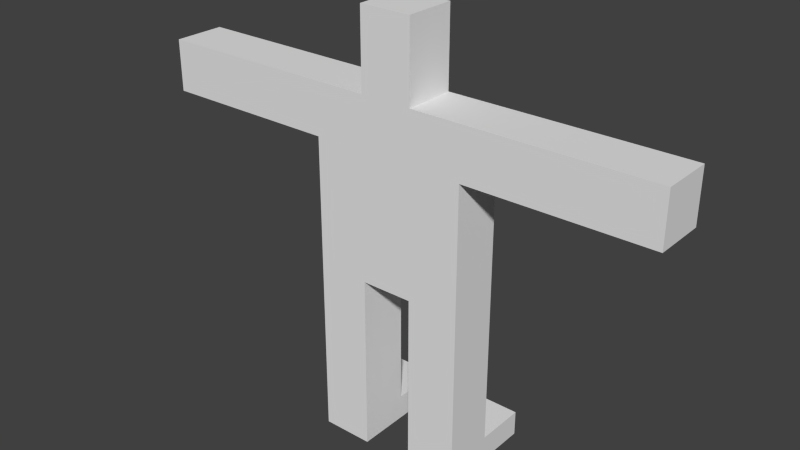 # Source: AnimGuy.blend  (saved by Blender 2.76.0; exported with 4.5.12 LTS)
import bpy
from mathutils import Matrix  # noqa: F401  (used for matrix-valued properties, if any)

bpy.ops.wm.read_factory_settings(use_empty=True)
scene = bpy.context.scene
scene.name = 'Scene'

# ---- collections
col_collection_1 = bpy.data.collections.new('Collection 1'); scene.collection.children.link(col_collection_1)
col_collection_2 = bpy.data.collections.new('Collection 2'); scene.collection.children.link(col_collection_2)

# ---- world
world_world = bpy.data.worlds.new('World'); scene.world = world_world
world_world.color = (0.05088, 0.05088, 0.05088)
world_world.use_sun_shadow = False
world_world.sun_shadow_jitter_overblur = 0.0
world_world.cycles.sampling_method = 'MANUAL'
world_world.cycles.sample_map_resolution = 256

# ---- meshes
me_cube_001 = bpy.data.meshes.new('Cube.001')
me_cube_001.from_pydata([(-1.0, -1.0, -1.0), (-1.0, -1.0, 1.0), (-1.0, 1.0, -1.0), (-1.0, 1.0, 1.0), (1.0, -1.0, -1.0), (1.0, -1.0, 1.0), (1.0, 1.0, -1.0), (1.0, 1.0, 1.0), (3.0, 1.0, 1.0), (3.0, 1.0, -1.0), (3.0, -1.0, 1.0), (3.0, -1.0, -1.0), (-3.0, -1.0, -1.0), (-3.0, -1.0, 1.0), (-3.0, 1.0, 1.0), (-3.0, 1.0, -1.0), (-1.0, 1.0, -4.0), (-1.0, -1.0, -4.0), (-3.0, 1.0, -4.0), (-3.0, -1.0, -4.0), (-1.0, 1.0, -7.0), (-1.0, -1.0, -7.0), (-3.0, 1.0, -7.0), (-3.0, -1.0, -7.0), (-1.0, 1.0, -8.0), (-1.0, -1.0, -8.0), (-3.0, 1.0, -8.0), (-3.0, -1.0, -8.0), (1.0, -1.0, -4.0), (1.0, 1.0, -4.0), (3.0, -1.0, -4.0), (3.0, 1.0, -4.0), (1.0, -1.0, -7.0), (1.0, 1.0, -7.0), (3.0, -1.0, -7.0), (3.0, 1.0, -7.0), (1.0, -1.0, -8.0), (1.0, 1.0, -8.0), (3.0, -1.0, -8.0), (3.0, 1.0, -8.0), (1.0, 3.0, -7.0), (3.0, 3.0, -7.0), (1.0, 3.0, -8.0), (3.0, 3.0, -8.0), (-3.0, 3.0, -7.0), (-1.0, 3.0, -7.0), (-3.0, 3.0, -8.0), (-1.0, 3.0, -8.0), (-1.0, -1.0, 4.0), (-1.0, 1.0, 4.0), (1.0, 1.0, 4.0), (1.0, -1.0, 4.0), (3.0, 1.0, 4.0), (3.0, -1.0, 4.0), (-3.0, -1.0, 4.0), (-3.0, 1.0, 4.0), (-1.0, -1.0, 6.0), (-1.0, 1.0, 6.0), (1.0, 1.0, 6.0), (1.0, -1.0, 6.0), (3.0, 1.0, 6.0), (3.0, -1.0, 6.0), (-3.0, -1.0, 6.0), (-3.0, 1.0, 6.0), (-1.0, -1.0, 7.0), (-1.0, 1.0, 7.0), (1.0, 1.0, 7.0), (1.0, -1.0, 7.0), (-1.0, -1.0, 9.0), (-1.0, 1.0, 9.0), (1.0, 1.0, 9.0), (1.0, -1.0, 9.0), (5.0, -1.0, 4.0), (5.0, -1.0, 6.0), (5.0, 1.0, 4.0), (5.0, 1.0, 6.0), (7.0, -1.0, 4.0), (7.0, -1.0, 6.0), (7.0, 1.0, 4.0), (7.0, 1.0, 6.0), (9.0, -1.0, 4.0), (9.0, -1.0, 6.0), (9.0, 1.0, 4.0), (9.0, 1.0, 6.0), (10.0, -1.0, 4.0), (10.0, -1.0, 6.0), (10.0, 1.0, 4.0), (10.0, 1.0, 6.0), (-5.0, -1.0, 4.0), (-5.0, 1.0, 4.0), (-5.0, -1.0, 6.0), (-5.0, 1.0, 6.0), (-7.0, -1.0, 4.0), (-7.0, 1.0, 4.0), (-7.0, -1.0, 6.0), (-7.0, 1.0, 6.0), (-9.0, -1.0, 4.0), (-9.0, 1.0, 4.0), (-9.0, -1.0, 6.0), (-9.0, 1.0, 6.0), (-10.0, -1.0, 4.0), (-10.0, 1.0, 4.0), (-10.0, -1.0, 6.0), (-10.0, 1.0, 6.0)], [], [(2, 0, 17, 16), (3, 7, 6, 2), (4, 6, 29, 28), (5, 1, 0, 4), (0, 2, 6, 4), (14, 13, 54, 55), (8, 10, 11, 9), (13, 1, 48, 54), (6, 7, 8, 9), (5, 4, 11, 10), (13, 14, 15, 12), (5, 10, 53, 51), (3, 2, 15, 14), (0, 1, 13, 12), (18, 16, 20, 22), (15, 2, 16, 18), (12, 15, 18, 19), (0, 12, 19, 17), (21, 23, 27, 25), (19, 18, 22, 23), (17, 19, 23, 21), (16, 17, 21, 20), (24, 25, 27, 26), (20, 21, 25, 24), (26, 22, 44, 46), (23, 22, 26, 27), (31, 30, 34, 35), (6, 9, 31, 29), (11, 4, 28, 30), (9, 11, 30, 31), (33, 35, 41, 40), (29, 31, 35, 33), (28, 29, 33, 32), (30, 28, 32, 34), (36, 37, 39, 38), (32, 33, 37, 36), (34, 32, 36, 38), (35, 34, 38, 39), (40, 41, 43, 42), (37, 33, 40, 42), (35, 39, 43, 41), (39, 37, 42, 43), (44, 45, 47, 46), (24, 26, 46, 47), (22, 20, 45, 44), (20, 24, 47, 45), (50, 49, 57, 58), (48, 51, 59, 56), (51, 53, 61, 59), (1, 5, 51, 48), (8, 7, 50, 52), (3, 14, 55, 49), (7, 3, 49, 50), (10, 8, 52, 53), (57, 56, 64, 65), (58, 59, 61, 60), (56, 57, 63, 62), (49, 55, 63, 57), (52, 50, 58, 60), (52, 60, 75, 74), (54, 48, 56, 62), (62, 63, 91, 90), (67, 66, 70, 71), (56, 59, 67, 64), (58, 57, 65, 66), (59, 58, 66, 67), (71, 70, 69, 68), (65, 64, 68, 69), (64, 67, 71, 68), (66, 65, 69, 70), (72, 74, 78, 76), (53, 52, 74, 72), (61, 53, 72, 73), (60, 61, 73, 75), (79, 77, 81, 83), (75, 73, 77, 79), (73, 72, 76, 77), (74, 75, 79, 78), (82, 83, 87, 86), (77, 76, 80, 81), (78, 79, 83, 82), (76, 78, 82, 80), (84, 86, 87, 85), (80, 82, 86, 84), (83, 81, 85, 87), (81, 80, 84, 85), (91, 89, 93, 95), (54, 62, 90, 88), (55, 54, 88, 89), (63, 55, 89, 91), (92, 94, 98, 96), (89, 88, 92, 93), (88, 90, 94, 92), (90, 91, 95, 94), (99, 97, 101, 103), (94, 95, 99, 98), (95, 93, 97, 99), (93, 92, 96, 97), (101, 100, 102, 103), (97, 96, 100, 101), (96, 98, 102, 100), (98, 99, 103, 102)])
me_cube_001.materials.append(None)
me_cube_001.use_remesh_preserve_volume = False
me_cube_001.use_remesh_preserve_attributes = False
me_cube_001.use_mirror_vertex_groups = False
me_cube_001.update()
arm_armature_001 = bpy.data.armatures.new('Armature.001')  # bones are not reproduced

# ---- objects
ob_cube = bpy.data.objects.new('Cube', me_cube_001)
ob_armature = bpy.data.objects.new('Armature', arm_armature_001)

# ---- transforms, parenting, visibility, modifiers, constraints
ob_cube.parent = ob_armature
ob_cube.location = (0.0, 0.0, 0.0)
ob_cube.scale = (0.1, 0.1, 0.1)
ob_cube.lineart.crease_threshold = 0.0
_vg = ob_cube.vertex_groups.new(name='Bone')
_vg = ob_cube.vertex_groups.new(name='Bone.001')
for _i, _w in zip([0, 1, 2, 3, 4, 5, 6, 7, 8, 10, 13, 14, 48, 49, 50, 51], [0.01337, 0.4221, 0.01502, 0.4222, 0.01069, 0.4222, 0.01332, 0.4222, 0.02763, 0.02802, 0.02451, 0.02567, 0.0003157, 0.0002365, 0.0003406, 0.0002392]): _vg.add([_i], _w, 'REPLACE')
_vg = ob_cube.vertex_groups.new(name='Bone.003')
for _i, _w in zip([1, 3, 13, 14, 48, 49, 50, 51, 54, 55, 56, 57, 59, 62, 63, 64, 65, 88, 89, 90, 91], [0.01542, 0.01244, 0.03702, 0.03868, 0.8247, 0.782, 0.07956, 0.08616, 0.872, 0.8785, 0.7166, 0.1737, 0.05337, 0.8648, 0.8191, 0.143, 0.03953, 0.08151, 0.08171, 0.09391, 0.09014]): _vg.add([_i], _w, 'REPLACE')
_vg = ob_cube.vertex_groups.new(name='Bone.004')
for _i, _w in zip([54, 55, 62, 63, 88, 89, 90, 91, 92, 93, 94, 95], [0.06177, 0.05606, 0.08665, 0.08655, 0.8277, 0.8273, 0.8031, 0.803, 0.07738, 0.07735, 0.08791, 0.0879]): _vg.add([_i], _w, 'REPLACE')
_vg = ob_cube.vertex_groups.new(name='Bone.005')
for _i, _w in zip([88, 89, 90, 91, 92, 93, 94, 95, 96, 97, 98, 99, 100, 101, 102, 103], [0.0853, 0.08526, 0.0983, 0.0983, 0.9144, 0.9144, 0.9014, 0.9014, 0.9902, 0.9902, 0.9873, 0.9873, 0.9965, 0.9964, 0.995, 0.9953]): _vg.add([_i], _w, 'REPLACE')
_vg = ob_cube.vertex_groups.new(name='Bone.006')
for _i, _w in zip([5, 7, 8, 10, 48, 49, 50, 51, 52, 53, 57, 58, 59, 60, 61, 66, 67, 72, 73, 74, 75], [0.01261, 0.01566, 0.04064, 0.04146, 0.07956, 0.08616, 0.8247, 0.782, 0.872, 0.8786, 0.05337, 0.7166, 0.1737, 0.8648, 0.8192, 0.143, 0.03953, 0.08172, 0.09014, 0.08152, 0.09391]): _vg.add([_i], _w, 'REPLACE')
_vg = ob_cube.vertex_groups.new(name='Bone.007')
for _i, _w in zip([52, 53, 60, 61, 72, 73, 74, 75, 76, 77, 78, 79], [0.06178, 0.05606, 0.08665, 0.08655, 0.8273, 0.803, 0.8277, 0.8031, 0.07735, 0.0879, 0.07738, 0.08791]): _vg.add([_i], _w, 'REPLACE')
_vg = ob_cube.vertex_groups.new(name='Bone.008')
for _i, _w in zip([72, 73, 74, 75, 76, 77, 78, 79, 80, 81, 82, 83, 84, 85, 86, 87], [0.08526, 0.0983, 0.0853, 0.0983, 0.9144, 0.9014, 0.9144, 0.9014, 0.9902, 0.9873, 0.9902, 0.9873, 0.9964, 0.9953, 0.9965, 0.995]): _vg.add([_i], _w, 'REPLACE')
_vg = ob_cube.vertex_groups.new(name='Bone.009')
for _i, _w in zip([49, 51, 56, 57, 58, 59, 61, 63, 64, 65, 66, 67], [0.05002, 0.05002, 0.08554, 0.6118, 0.08554, 0.6118, 0.05786, 0.05786, 0.01938, 0.1231, 0.01938, 0.1231]): _vg.add([_i], _w, 'REPLACE')
_vg = ob_cube.vertex_groups.new(name='Bone.010')
for _i, _w in zip([56, 57, 58, 59, 64, 65, 66, 67, 68, 69, 70, 71], [0.1577, 0.1453, 0.1577, 0.1453, 0.8091, 0.8069, 0.8091, 0.8069, 0.9686, 0.9671, 0.9686, 0.9671]): _vg.add([_i], _w, 'REPLACE')
_vg = ob_cube.vertex_groups.new(name='Bone.011')
for _i, _w in zip([0, 1, 2, 3, 4, 5, 7, 12, 13, 14, 15, 17, 48], [0.7215, 0.4603, 0.09073, 0.4259, 0.04389, 0.01713, 0.008655, 0.09504, 0.4458, 0.4392, 0.03923, 0.01593, 0.003938]): _vg.add([_i], _w, 'REPLACE')
_vg = ob_cube.vertex_groups.new(name='Bone.012')
for _i, _w in zip([0, 1, 2, 3, 6, 12, 13, 14, 15, 16, 17, 18, 19, 20, 21, 22, 23], [0.1755, 0.03152, 0.804, 0.07496, 0.05296, 0.8867, 0.4653, 0.4703, 0.9371, 0.9362, 0.9117, 0.9508, 0.9479, 0.03579, 0.06139, 0.01701, 0.05587]): _vg.add([_i], _w, 'REPLACE')
_vg = ob_cube.vertex_groups.new(name='Bone.013')
for _i, _w in zip([17, 19, 20, 21, 22, 23, 24, 25, 26, 27], [0.02529, 0.0179, 0.0531, 0.77, 0.03244, 0.7927, 0.04636, 0.522, 0.01444, 0.5237]): _vg.add([_i], _w, 'REPLACE')
_vg = ob_cube.vertex_groups.new(name='Bone.014')
for _i, _w in zip([16, 18, 20, 21, 22, 23, 24, 25, 26, 27, 44, 45, 46, 47], [0.03938, 0.03013, 0.9034, 0.1663, 0.9251, 0.1508, 0.9423, 0.4636, 0.9624, 0.4642, 0.9887, 0.9837, 0.9916, 0.9885]): _vg.add([_i], _w, 'REPLACE')
_vg = ob_cube.vertex_groups.new(name='Bone.015')
for _i, _w in zip([1, 2, 3, 4, 5, 6, 7, 8, 9, 10, 11, 50], [0.008569, 0.0503, 0.01746, 0.08469, 0.4254, 0.721, 0.4602, 0.4439, 0.1006, 0.4376, 0.04522, 0.003908]): _vg.add([_i], _w, 'REPLACE')
_vg = ob_cube.vertex_groups.new(name='Bone.016')
for _i, _w in zip([0, 4, 5, 6, 7, 8, 9, 10, 11, 28, 29, 30, 31, 32, 34], [0.05239, 0.7952, 0.07427, 0.1539, 0.02867, 0.4614, 0.8535, 0.4671, 0.9072, 0.4947, 0.4801, 0.4981, 0.496, 0.00993, 0.01586]): _vg.add([_i], _w, 'REPLACE')
_vg = ob_cube.vertex_groups.new(name='Bone.017')
for _i, _w in zip([9, 11, 28, 29, 30, 31, 32, 33, 34, 35, 36, 37, 38, 39], [0.005238, 0.006349, 0.4948, 0.4772, 0.4946, 0.4775, 0.8178, 0.06767, 0.8043, 0.07955, 0.5294, 0.02284, 0.5289, 0.05112]): _vg.add([_i], _w, 'REPLACE')
_vg = ob_cube.vertex_groups.new(name='Bone.018')
for _i, _w in zip([32, 33, 34, 35, 36, 37, 38, 39, 40, 41, 42, 43], [0.1519, 0.9116, 0.1626, 0.896, 0.4641, 0.9603, 0.4637, 0.9439, 0.9848, 0.9822, 0.9892, 0.9882]): _vg.add([_i], _w, 'REPLACE')
_m = ob_cube.modifiers.new('Armature', 'ARMATURE')
_m.object = ob_armature
ob_armature.location = (0.0, 0.0, 0.0)
ob_armature.show_in_front = True
ob_armature.lineart.crease_threshold = 0.0

# ---- collection membership
col_collection_1.objects.link(ob_cube)
col_collection_2.objects.link(ob_armature)

# ---- scene / render settings (as saved in the file)
scene.frame_start = 0; scene.frame_end = 44; scene.frame_set(24)
scene.render.engine = 'BLENDER_EEVEE_NEXT'
scene.render.resolution_percentage = 50
scene.render.dither_intensity = 0.0
scene.cycles.use_denoising = False
scene.cycles.samples = 10
scene.cycles.sampling_pattern = 'TABULATED_SOBOL'
scene.cycles.light_sampling_threshold = 0.0
scene.cycles.use_adaptive_sampling = False
scene.cycles.use_light_tree = False
scene.cycles.blur_glossy = 0.0
scene.cycles.pixel_filter_type = 'GAUSSIAN'
scene.cycles.sample_clamp_indirect = 0.0
scene.view_settings.view_transform = 'Standard'
bpy.context.view_layer.update()

# ---- added for rendering (the .blend has no active camera and no usable light): camera, sun
cam_auto = bpy.data.cameras.new('AutoCamera')
cam_auto.lens = 50.0
cam_auto.sensor_width = 36.0
cam_auto.clip_end = 1000.0
ob_auto_camera = bpy.data.objects.new('AutoCamera', cam_auto)
scene.collection.objects.link(ob_auto_camera)
ob_auto_camera.location = (2.16118, -2.61925, 1.85842)
ob_auto_camera.rotation_euler = (1.09748, -7.21219e-08, 0.694738)
scene.camera = ob_auto_camera
light_auto_sun = bpy.data.lights.new('AutoSun', 'SUN')
light_auto_sun.energy = 3.0
light_auto_sun.angle = 0.0523599
ob_auto_sun = bpy.data.objects.new('AutoSun', light_auto_sun)
scene.collection.objects.link(ob_auto_sun)
ob_auto_sun.rotation_euler = (0.872665, 0.174533, 0.523599)
bpy.context.view_layer.update()
